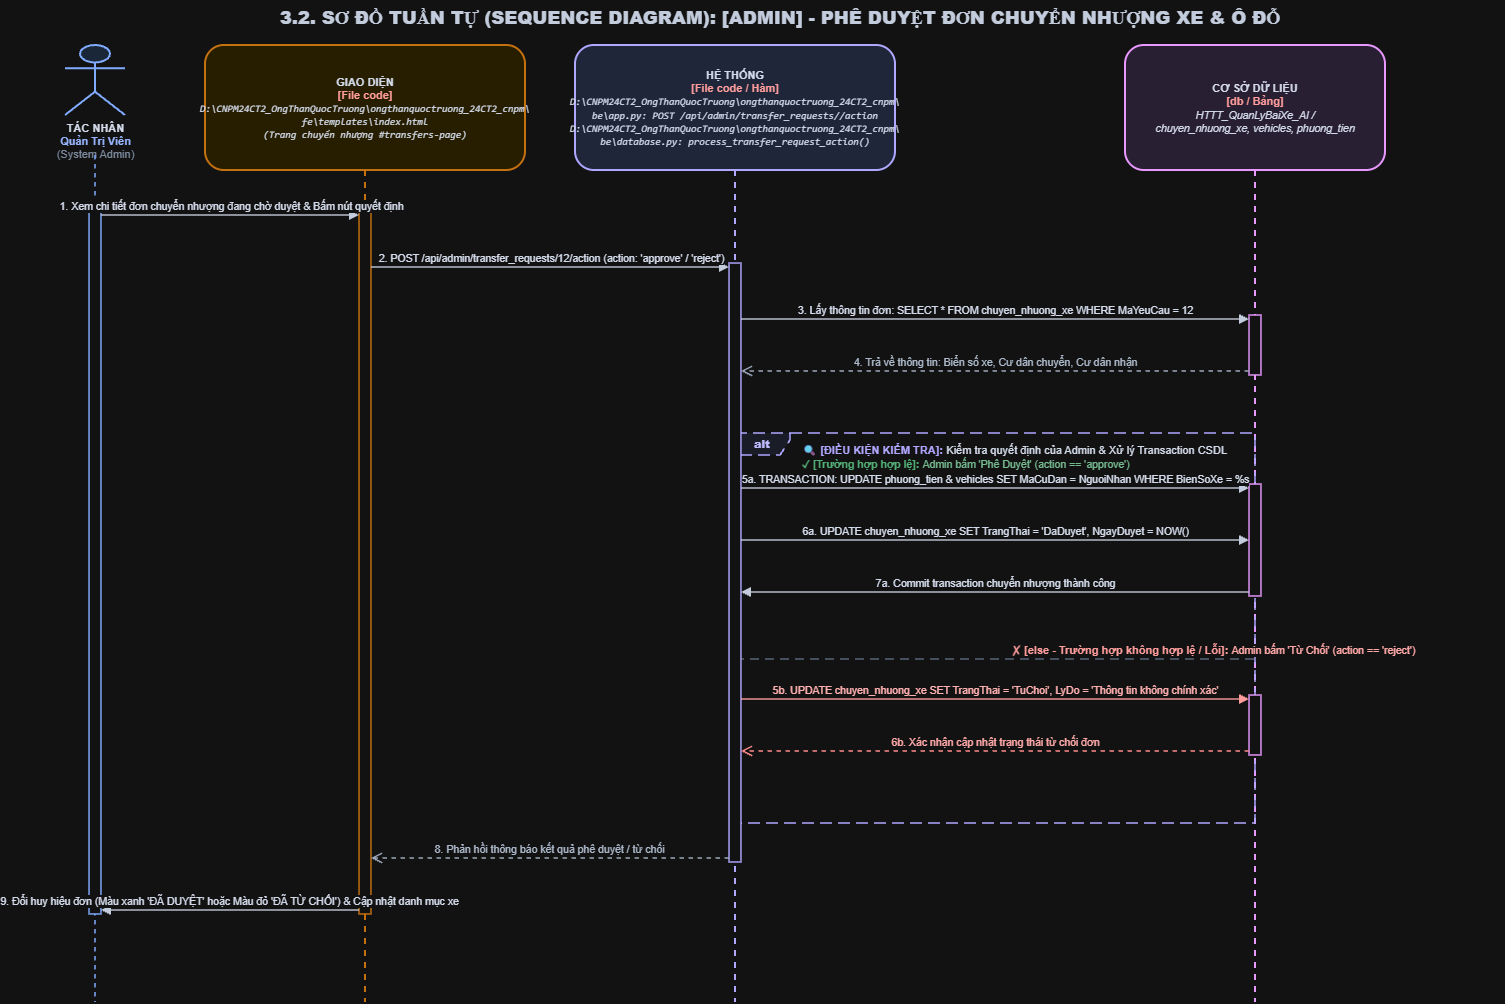

The diagram above was exported from draw.io. Its source (the exported page's mxGraphModel, read from the mxfile embedded in the PNG):
<mxGraphModel dx="3714" dy="1054" grid="1" gridSize="10" guides="1" tooltips="1" connect="1" arrows="1" fold="1" page="1" pageScale="1" pageWidth="1654" pageHeight="1169" math="0" shadow="0">
  <root>
    <mxCell id="0" />
    <mxCell id="1" parent="0" />
    <mxCell id="MP6KW50H9TtCz1-F4nhl-1" parent="1" style="text;html=1;strokeColor=none;fillColor=none;align=center;verticalAlign=middle;whiteSpace=wrap;rounded=0;fontSize=18;fontColor=#1E293B;fontStyle=1;" value="&lt;b&gt;3.2. SƠ ĐỒ TUẦN TỰ (SEQUENCE DIAGRAM): [ADMIN] - PHÊ DUYỆT ĐƠN CHUYỂN NHƯỢNG XE &amp;amp; Ô ĐỖ&lt;/b&gt;" vertex="1">
      <mxGeometry height="35" width="1450" x="50" y="15" as="geometry" />
    </mxCell>
    <mxCell id="MP6KW50H9TtCz1-F4nhl-2" parent="1" style="shape=umlActor;verticalLabelPosition=bottom;verticalAlign=top;html=1;outlineConnect=0;fillColor=#DBEAFE;strokeColor=#1D4ED8;strokeWidth=2;fontSize=11;fontColor=#0F172A;align=center;" value="&lt;b&gt;TÁC NHÂN&lt;/b&gt;&lt;br/&gt;&lt;font color='#1E40AF'&gt;&lt;b&gt;Quản Trị Viên&lt;/b&gt;&lt;/font&gt;&lt;br/&gt;&lt;font color='#64748B'&gt;(System Admin)&lt;/font&gt;" vertex="1">
      <mxGeometry height="70" width="60" x="60" y="60" as="geometry" />
    </mxCell>
    <mxCell id="MP6KW50H9TtCz1-F4nhl-3" edge="1" parent="1" style="endArrow=none;dashed=1;html=1;strokeWidth=1.5;strokeColor=#1D4ED8;" value="">
      <mxGeometry relative="1" as="geometry">
        <mxPoint x="90" y="170" as="sourcePoint" />
        <mxPoint x="90" y="1017" as="targetPoint" />
      </mxGeometry>
    </mxCell>
    <mxCell id="MP6KW50H9TtCz1-F4nhl-4" parent="1" style="shape=umlLifeline;perimeter=lifelinePerimeter;whiteSpace=wrap;html=1;container=1;collapsible=0;recursiveResize=0;outlineConnect=0;size=125;fillColor=#FEF3C7;strokeColor=#D97706;strokeWidth=2;fontColor=#0F172A;rounded=1;shadow=0;fontSize=11;align=center;" value="&lt;b&gt;GIAO DIỆN&lt;/b&gt;&lt;br/&gt;&lt;font color='#B91C1C'&gt;&lt;b&gt;[File code]&lt;/b&gt;&lt;/font&gt;&lt;br/&gt;&lt;font style='font-size: 10px; font-family: Consolas, monospace;'&gt;&lt;i&gt;D:\CNPM24CT2_OngThanQuocTruong\ongthanquoctruong_24CT2_cnpm\&lt;br/&gt;fe\templates\index.html&lt;br/&gt;(Trang chuyển nhượng #transfers-page)&lt;/i&gt;&lt;/font&gt;" vertex="1">
      <mxGeometry height="957" width="320" x="200" y="60" as="geometry" />
    </mxCell>
    <mxCell id="MP6KW50H9TtCz1-F4nhl-5" parent="1" style="shape=umlLifeline;perimeter=lifelinePerimeter;whiteSpace=wrap;html=1;container=1;collapsible=0;recursiveResize=0;outlineConnect=0;size=125;fillColor=#E0E7FF;strokeColor=#4338CA;strokeWidth=2;fontColor=#0F172A;rounded=1;shadow=0;fontSize=11;align=center;" value="&lt;b&gt;HỆ THỐNG&lt;/b&gt;&lt;br/&gt;&lt;font color='#B91C1C'&gt;&lt;b&gt;[File code / Hàm]&lt;/b&gt;&lt;/font&gt;&lt;br/&gt;&lt;font style='font-size: 10px; font-family: Consolas, monospace;'&gt;&lt;i&gt;D:\CNPM24CT2_OngThanQuocTruong\ongthanquoctruong_24CT2_cnpm\&lt;br/&gt;be\app.py: POST /api/admin/transfer_requests/&lt;id&gt;/action&lt;br/&gt;D:\CNPM24CT2_OngThanQuocTruong\ongthanquoctruong_24CT2_cnpm\&lt;br/&gt;be\database.py: process_transfer_request_action()&lt;/i&gt;&lt;/font&gt;" vertex="1">
      <mxGeometry height="957" width="320" x="570" y="60" as="geometry" />
    </mxCell>
    <mxCell id="MP6KW50H9TtCz1-F4nhl-6" parent="1" style="shape=umlLifeline;perimeter=lifelinePerimeter;whiteSpace=wrap;html=1;container=1;collapsible=0;recursiveResize=0;outlineConnect=0;size=125;fillColor=#F3E8FF;strokeColor=#7E22CE;strokeWidth=2;fontColor=#0F172A;rounded=1;shadow=0;fontSize=11;align=center;" value="&lt;b&gt;CƠ SỞ DỮ LIỆU&lt;/b&gt;&lt;br/&gt;&lt;font color='#B91C1C'&gt;&lt;b&gt;[db / Bảng]&lt;/b&gt;&lt;/font&gt;&lt;br/&gt;&lt;font style='font-size: 10.5px;'&gt;&lt;i&gt;HTTT_QuanLyBaiXe_AI /&lt;br/&gt;chuyen_nhuong_xe, vehicles, phuong_tien&lt;/i&gt;&lt;/font&gt;" vertex="1">
      <mxGeometry height="957" width="260" x="1120" y="60" as="geometry" />
    </mxCell>
    <mxCell id="MP6KW50H9TtCz1-F4nhl-7" parent="1" style="shape=umlFrame;whiteSpace=wrap;html=1;pointerEvents=0;recursiveResize=0;container=0;collapsible=0;width=55;height=22;dashed=1;dashPattern=8 4;strokeColor=#4338CA;fillColor=#EEF2FF;strokeWidth=1.5;align=center;verticalAlign=middle;fontStyle=1;fontSize=11;fontColor=#312E81;" value="&lt;b&gt;alt&lt;/b&gt;" vertex="1">
      <mxGeometry height="390" width="520" x="730" y="448" as="geometry" />
    </mxCell>
    <mxCell id="MP6KW50H9TtCz1-F4nhl-8" parent="1" style="text;html=1;strokeColor=none;fillColor=none;align=left;verticalAlign=top;whiteSpace=wrap;rounded=0;" value="&lt;b&gt;&lt;font color='#4338CA' style='font-size: 11px;'&gt;🔍 [ĐIỀU KIỆN KIỂM TRA]:&lt;/font&gt;&lt;/b&gt; &lt;font color='#0F172A' style='font-size: 11px;'&gt;Kiểm tra quyết định của Admin &amp; Xử lý Transaction CSDL&lt;/font&gt;&lt;br/&gt;&lt;b&gt;&lt;font color='#15803D' style='font-size: 10.5px;'&gt;✓ [Trường hợp hợp lệ]:&lt;/font&gt;&lt;/b&gt; &lt;font color='#166534' style='font-size: 10.5px;'&gt;Admin bấm 'Phê Duyệt' (action == 'approve')&lt;/font&gt;" vertex="1">
      <mxGeometry height="36" width="445" x="795" y="451" as="geometry" />
    </mxCell>
    <mxCell id="MP6KW50H9TtCz1-F4nhl-9" edge="1" parent="1" style="html=1;strokeWidth=1.5;strokeColor=#94A3B8;dashed=1;dashPattern=6 4;endArrow=none;align=left;verticalAlign=bottom;spacingLeft=15;" value="&lt;b&gt;&lt;font color='#B91C1C' style='font-size: 11px;'&gt;✗ [else - Trường hợp không hợp lệ / Lỗi]:&lt;/font&gt;&lt;/b&gt; &lt;font color='#991B1B' style='font-size: 10.5px;'&gt;Admin bấm 'Từ Chối' (action == 'reject')&lt;/font&gt;">
      <mxGeometry relative="1" as="geometry">
        <mxPoint x="730" y="674" as="sourcePoint" />
        <mxPoint x="1250" y="674" as="targetPoint" />
      </mxGeometry>
    </mxCell>
    <mxCell id="MP6KW50H9TtCz1-F4nhl-10" parent="1" style="html=1;points=[];perimeter=orthogonalPerimeter;outlineConnect=0;targetShapes=umlLifeline;portConstraint=eastwest;topToBottom=1;fillColor=#FFFFFF;strokeColor=#1D4ED8;strokeWidth=1.5;rounded=0;" value="" vertex="1">
      <mxGeometry height="703" width="12" x="84" y="226" as="geometry" />
    </mxCell>
    <mxCell id="MP6KW50H9TtCz1-F4nhl-11" parent="1" style="html=1;points=[];perimeter=orthogonalPerimeter;outlineConnect=0;targetShapes=umlLifeline;portConstraint=eastwest;topToBottom=1;fillColor=#FFFFFF;strokeColor=#D97706;strokeWidth=1.5;rounded=0;" value="" vertex="1">
      <mxGeometry height="703" width="12" x="354" y="226" as="geometry" />
    </mxCell>
    <mxCell id="MP6KW50H9TtCz1-F4nhl-12" parent="1" style="html=1;points=[];perimeter=orthogonalPerimeter;outlineConnect=0;targetShapes=umlLifeline;portConstraint=eastwest;topToBottom=1;fillColor=#FFFFFF;strokeColor=#4338CA;strokeWidth=1.5;rounded=0;" value="" vertex="1">
      <mxGeometry height="599" width="12" x="724" y="278" as="geometry" />
    </mxCell>
    <mxCell id="MP6KW50H9TtCz1-F4nhl-13" parent="1" style="html=1;points=[];perimeter=orthogonalPerimeter;outlineConnect=0;targetShapes=umlLifeline;portConstraint=eastwest;topToBottom=1;fillColor=#FFFFFF;strokeColor=#7E22CE;strokeWidth=1.5;rounded=0;" value="" vertex="1">
      <mxGeometry height="60" width="12" x="1244" y="330" as="geometry" />
    </mxCell>
    <mxCell id="MP6KW50H9TtCz1-F4nhl-14" parent="1" style="html=1;points=[];perimeter=orthogonalPerimeter;outlineConnect=0;targetShapes=umlLifeline;portConstraint=eastwest;topToBottom=1;fillColor=#FFFFFF;strokeColor=#7E22CE;strokeWidth=1.5;rounded=0;" value="" vertex="1">
      <mxGeometry height="112" width="12" x="1244" y="499" as="geometry" />
    </mxCell>
    <mxCell id="MP6KW50H9TtCz1-F4nhl-15" parent="1" style="html=1;points=[];perimeter=orthogonalPerimeter;outlineConnect=0;targetShapes=umlLifeline;portConstraint=eastwest;topToBottom=1;fillColor=#FFFFFF;strokeColor=#7E22CE;strokeWidth=1.5;rounded=0;" value="" vertex="1">
      <mxGeometry height="60" width="12" x="1244" y="710" as="geometry" />
    </mxCell>
    <mxCell id="MP6KW50H9TtCz1-F4nhl-16" edge="1" parent="1" style="html=1;verticalAlign=bottom;endArrow=block;rounded=0;strokeColor=#1E293B;strokeWidth=1.5;fontColor=#0F172A;fontSize=10.5;" value="1. Xem chi tiết đơn chuyển nhượng đang chờ duyệt &amp; Bấm nút quyết định">
      <mxGeometry relative="1" as="geometry">
        <mxPoint x="96" y="230" as="sourcePoint" />
        <mxPoint x="354" y="230" as="targetPoint" />
      </mxGeometry>
    </mxCell>
    <mxCell id="MP6KW50H9TtCz1-F4nhl-17" edge="1" parent="1" style="html=1;verticalAlign=bottom;endArrow=block;rounded=0;strokeColor=#1E293B;strokeWidth=1.5;fontColor=#0F172A;fontSize=10.5;" value="2. POST /api/admin/transfer_requests/12/action (action: 'approve' / 'reject')">
      <mxGeometry relative="1" as="geometry">
        <mxPoint x="366" y="282" as="sourcePoint" />
        <mxPoint x="724" y="282" as="targetPoint" />
      </mxGeometry>
    </mxCell>
    <mxCell id="MP6KW50H9TtCz1-F4nhl-18" edge="1" parent="1" style="html=1;verticalAlign=bottom;endArrow=block;rounded=0;strokeColor=#1E293B;strokeWidth=1.5;fontColor=#0F172A;fontSize=10.5;" value="3. Lấy thông tin đơn: SELECT * FROM chuyen_nhuong_xe WHERE MaYeuCau = 12">
      <mxGeometry relative="1" as="geometry">
        <mxPoint x="736" y="334" as="sourcePoint" />
        <mxPoint x="1244" y="334" as="targetPoint" />
      </mxGeometry>
    </mxCell>
    <mxCell id="MP6KW50H9TtCz1-F4nhl-19" edge="1" parent="1" style="html=1;verticalAlign=bottom;endArrow=open;dashed=1;endSize=8;rounded=0;strokeColor=#475569;strokeWidth=1.5;fontColor=#334155;fontSize=10.5;" value="4. Trả về thông tin: Biển số xe, Cư dân chuyển, Cư dân nhận">
      <mxGeometry relative="1" as="geometry">
        <mxPoint x="1244" y="386" as="sourcePoint" />
        <mxPoint x="736" y="386" as="targetPoint" />
      </mxGeometry>
    </mxCell>
    <mxCell id="MP6KW50H9TtCz1-F4nhl-20" edge="1" parent="1" style="html=1;verticalAlign=bottom;endArrow=block;rounded=0;strokeColor=#1E293B;strokeWidth=1.5;fontColor=#0F172A;fontSize=10.5;" value="5a. TRANSACTION: UPDATE phuong_tien &amp; vehicles SET MaCuDan = NguoiNhan WHERE BienSoXe = %s">
      <mxGeometry relative="1" as="geometry">
        <mxPoint x="736" y="503" as="sourcePoint" />
        <mxPoint x="1244" y="503" as="targetPoint" />
      </mxGeometry>
    </mxCell>
    <mxCell id="MP6KW50H9TtCz1-F4nhl-21" edge="1" parent="1" style="html=1;verticalAlign=bottom;endArrow=block;rounded=0;strokeColor=#1E293B;strokeWidth=1.5;fontColor=#0F172A;fontSize=10.5;" value="6a. UPDATE chuyen_nhuong_xe SET TrangThai = 'DaDuyet', NgayDuyet = NOW()">
      <mxGeometry relative="1" as="geometry">
        <mxPoint x="736" y="555" as="sourcePoint" />
        <mxPoint x="1244" y="555" as="targetPoint" />
      </mxGeometry>
    </mxCell>
    <mxCell id="MP6KW50H9TtCz1-F4nhl-22" edge="1" parent="1" style="html=1;verticalAlign=bottom;endArrow=block;rounded=0;strokeColor=#1E293B;strokeWidth=1.5;fontColor=#0F172A;fontSize=10.5;" value="7a. Commit transaction chuyển nhượng thành công">
      <mxGeometry relative="1" as="geometry">
        <mxPoint x="1244" y="607" as="sourcePoint" />
        <mxPoint x="736" y="607" as="targetPoint" />
      </mxGeometry>
    </mxCell>
    <mxCell id="MP6KW50H9TtCz1-F4nhl-23" edge="1" parent="1" style="html=1;verticalAlign=bottom;endArrow=block;rounded=0;strokeColor=#B91C1C;strokeWidth=1.5;fontColor=#7F1D1D;fontSize=10.5;" value="5b. UPDATE chuyen_nhuong_xe SET TrangThai = 'TuChoi', LyDo = 'Thông tin không chính xác'">
      <mxGeometry relative="1" as="geometry">
        <mxPoint x="736" y="714" as="sourcePoint" />
        <mxPoint x="1244" y="714" as="targetPoint" />
      </mxGeometry>
    </mxCell>
    <mxCell id="MP6KW50H9TtCz1-F4nhl-24" edge="1" parent="1" style="html=1;verticalAlign=bottom;endArrow=open;dashed=1;endSize=8;rounded=0;strokeColor=#DC2626;strokeWidth=1.5;fontColor=#991B1B;fontSize=10.5;" value="6b. Xác nhận cập nhật trạng thái từ chối đơn">
      <mxGeometry relative="1" as="geometry">
        <mxPoint x="1244" y="766" as="sourcePoint" />
        <mxPoint x="736" y="766" as="targetPoint" />
      </mxGeometry>
    </mxCell>
    <mxCell id="MP6KW50H9TtCz1-F4nhl-25" edge="1" parent="1" style="html=1;verticalAlign=bottom;endArrow=open;dashed=1;endSize=8;rounded=0;strokeColor=#475569;strokeWidth=1.5;fontColor=#334155;fontSize=10.5;" value="8. Phản hồi thông báo kết quả phê duyệt / từ chối">
      <mxGeometry relative="1" as="geometry">
        <mxPoint x="724" y="873" as="sourcePoint" />
        <mxPoint x="366" y="873" as="targetPoint" />
      </mxGeometry>
    </mxCell>
    <mxCell id="MP6KW50H9TtCz1-F4nhl-26" edge="1" parent="1" style="html=1;verticalAlign=bottom;endArrow=block;rounded=0;strokeColor=#1E293B;strokeWidth=1.5;fontColor=#0F172A;fontSize=10.5;" value="9. Đổi huy hiệu đơn (Màu xanh 'ĐÃ DUYỆT' hoặc Màu đỏ 'ĐÃ TỪ CHỐI') &amp; Cập nhật danh mục xe">
      <mxGeometry relative="1" as="geometry">
        <mxPoint x="354" y="925" as="sourcePoint" />
        <mxPoint x="96" y="925" as="targetPoint" />
      </mxGeometry>
    </mxCell>
  </root>
</mxGraphModel>